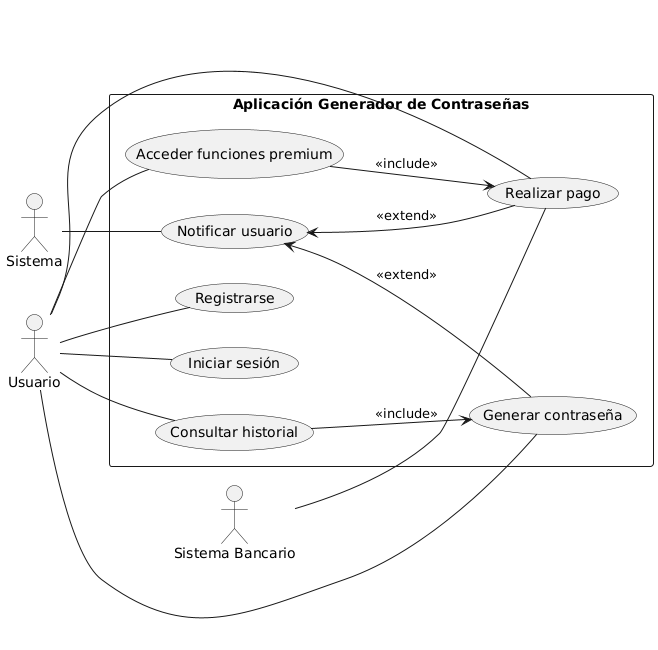

The diagram above was rendered by PlantUML. Its source (embedded in the PNG):
@startuml
left to right direction

actor "Usuario" as U
actor "Sistema" as SYS
actor "Sistema Bancario" as SB

rectangle "Aplicación Generador de Contraseñas" as AGC {
  (Registrarse) as UC1
  (Iniciar sesión) as UC2
  (Generar contraseña) as UC3
  (Consultar historial) as UC4
  (Realizar pago) as UC5
  (Acceder funciones premium) as UC6
  (Notificar usuario) as UC7

  UC4 --> UC3 : <<include>>
  UC6 --> UC5 : <<include>>

  UC7 <-- UC5 : <<extend>>
  UC7 <-- UC3 : <<extend>>
}

U -- UC1
U -- UC2
U -- UC3
U -- UC4
U -- UC5
U -- UC6

SYS -- UC7
SB -- UC5
@enduml